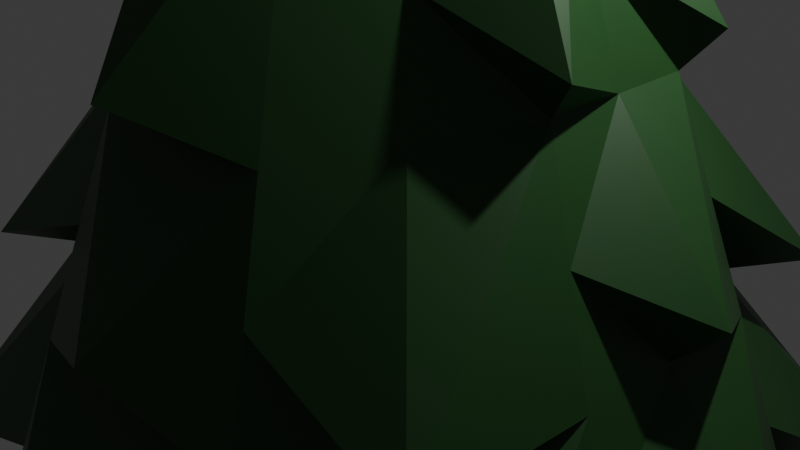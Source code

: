 # Source: pine.blend  (saved by Blender 5.0.119; exported with 4.5.12 LTS)
import bpy
from mathutils import Matrix  # noqa: F401  (used for matrix-valued properties, if any)

bpy.ops.wm.read_factory_settings(use_empty=True)
scene = bpy.context.scene
scene.name = 'Scene'

# ---- collections
col_collection = bpy.data.collections.new('Collection'); scene.collection.children.link(col_collection)

# ---- materials (node trees are filled in below, after node groups)
mat_material = bpy.data.materials.new('Material')
mat_material.alpha_threshold = 0.0
mat_material.use_backface_culling_lightprobe_volume = False
mat_material.roughness = 0.5
mat_material.line_color = (0.0, 0.0, 0.0, 1.0)

# ---- material node trees
mat_material.use_nodes = True; mat_material.node_tree.nodes.clear()
_N = mat_material.node_tree.nodes; _L = mat_material.node_tree.links
n0 = _N.new('ShaderNodeOutputMaterial'); n0.name = 'Material Output'; n0.location = (200, 100)
n1 = _N.new('ShaderNodeBsdfPrincipled'); n1.name = 'Principled BSDF'; n1.location = (-200, 100)
n1.inputs[0].default_value = (0.01319, 0.0667, 0.01242, 1.0)
_L.new(n1.outputs[0], n0.inputs[0])
n0.is_active_output = True

# ---- world
world_world = bpy.data.worlds.new('World'); scene.world = world_world
world_world.use_nodes = True; world_world.node_tree.nodes.clear()
_N = world_world.node_tree.nodes; _L = world_world.node_tree.links
n0 = _N.new('ShaderNodeOutputWorld'); n0.name = 'World Output'; n0.location = (200, 100)
n1 = _N.new('ShaderNodeBackground'); n1.name = 'Background'; n1.location = (-200, 100)
n1.inputs[0].default_value = (0.05088, 0.05088, 0.05088, 1.0)
_L.new(n1.outputs[0], n0.inputs[0])
n0.is_active_output = True
world_world.color = (0.05088, 0.05088, 0.05088)
world_world.sun_shadow_jitter_overblur = 0.0

# ---- cameras
cam_camera = bpy.data.cameras.new('Camera')
cam_camera.clip_end = 100.0
cam_camera.ortho_scale = 7.314

# ---- lights
light_light = bpy.data.lights.new('Light', 'POINT')
light_light.energy = 1000.0
light_light.shadow_soft_size = 0.1

# ---- meshes
me_cube = bpy.data.meshes.new('Cube')
me_cube.from_pydata([(2.819, 0.9972, -0.3795), (2.517, 0.8255, -0.3174), (2.897, 0.9564, -0.1467), (3.276, 1.087, 0.0239), (3.655, 1.218, 0.1946), (4.035, 1.349, 0.3652), (5.171, 1.1, 0.5687), (4.794, 1.611, 0.7065), (5.638, 1.958, 1.049), (2.414, 5.017, 1.046), (0.5067, 0.1643, -1.0), (0.6214, 0.04961, -1.0), (2.414, -5.017, 1.046), (5.638, -1.958, 1.049), (0.6214, -0.04961, -1.0), (0.5067, -0.1643, -1.0), (1.759, 0.5637, -0.6587), (1.379, 0.4328, -0.8293), (0.4939, 1.365, -0.814), (0.6859, 1.73, -0.6279), (0.8779, 2.096, -0.4419), (1.07, 2.461, -0.2559), (1.262, 2.826, -0.06985), (1.454, 3.191, 0.1162), (1.646, 3.556, 0.3022), (1.838, 3.922, 0.4882), (2.03, 4.287, 0.6743), (2.222, 4.652, 0.8603), (2.222, -4.652, 0.8603), (2.03, -4.287, 0.6743), (1.838, -3.922, 0.4882), (1.646, -3.556, 0.3022), (1.454, -3.191, 0.1162), (1.262, -2.826, -0.06985), (1.07, -2.461, -0.2559), (0.8779, -2.096, -0.4419), (0.6859, -1.73, -0.6279), (0.4939, -1.365, -0.814), (1.379, -0.4328, -0.8293), (1.759, -0.5637, -0.6587), (2.819, -0.9972, -0.3795), (2.517, -0.8255, -0.3174), (2.897, -0.9564, -0.1467), (3.276, -1.087, 0.0239), (3.655, -1.218, 0.1946), (4.035, -1.349, 0.3652), (5.171, -1.1, 0.5687), (4.794, -1.611, 0.7065), (0.0, -5.017, 1.046), (0.0, -0.1643, -1.0), (0.0, -2.029, -0.7207), (0.0, -1.73, -0.6279), (0.0, -3.201, -0.3243), (0.0, -2.461, -0.2559), (0.0, -3.649, 0.02234), (0.0, -3.191, 0.1162), (0.0, -4.695, 0.3424), (0.0, -3.848, 0.4787), (0.0, -5.369, 0.8321), (0.0, -4.652, 0.8603), (3.826, -3.341, 0.9597), (0.5654, -0.1056, -1.0), (4.458, -3.045, 0.8504), (3.345, -2.902, 0.6373), (2.962, -2.605, 0.4253), (3.913, -3.517, 0.445), (2.387, -2.114, 0.06895), (3.084, -2.838, 0.04814), (1.811, -1.624, -0.2874), (1.523, -1.378, -0.4655), (1.235, -1.133, -0.6437), (1.541, -1.322, -0.6944), (0.6214, 0.0, -1.0), (5.173, 0.0, 0.8772), (1.379, 0.0, -0.8293), (1.759, 0.0, -0.6587), (2.138, 0.0, -0.488), (2.517, 0.0, -0.3174), (3.773, 0.0, -0.05573), (3.276, 0.0, 0.0239), (4.612, 0.0, 0.2822), (4.035, 0.0, 0.3652), (4.414, 0.0, 0.5359), (4.794, 0.0, 0.7065), (3.826, 3.341, 0.9597), (0.5654, 0.1056, -1.0), (4.458, 3.045, 0.8504), (3.345, 2.902, 0.6373), (2.962, 2.605, 0.4253), (3.913, 3.517, 0.445), (2.387, 2.114, 0.06895), (3.084, 2.838, 0.04814), (1.811, 1.624, -0.2874), (1.523, 1.378, -0.4655), (1.235, 1.133, -0.6437), (1.541, 1.322, -0.6944), (0.0, 0.1643, -1.0), (0.0, 5.017, 1.046), (0.0, 2.029, -0.7207), (0.0, 1.73, -0.6279), (0.0, 3.201, -0.3243), (0.0, 2.461, -0.2559), (0.0, 3.649, 0.02234), (0.0, 3.191, 0.1162), (0.0, 4.695, 0.3424), (0.0, 3.848, 0.4787), (0.0, 5.369, 0.8321), (0.0, 4.652, 0.8603), (-2.819, 0.9972, -0.3795), (-2.517, 0.8255, -0.3174), (-2.897, 0.9564, -0.1467), (-3.276, 1.087, 0.0239), (-3.655, 1.218, 0.1946), (-4.035, 1.349, 0.3652), (-5.171, 1.1, 0.5687), (-4.794, 1.611, 0.7065), (-5.638, 1.958, 1.049), (-2.414, 5.017, 1.046), (-0.5067, 0.1643, -1.0), (-0.6214, 0.04961, -1.0), (-2.414, -5.017, 1.046), (-5.638, -1.958, 1.049), (-0.6214, -0.04961, -1.0), (-0.5067, -0.1643, -1.0), (-1.759, 0.5637, -0.6587), (-1.379, 0.4328, -0.8293), (-0.4939, 1.365, -0.814), (-0.6859, 1.73, -0.6279), (-0.8779, 2.096, -0.4419), (-1.07, 2.461, -0.2559), (-1.262, 2.826, -0.06985), (-1.454, 3.191, 0.1162), (-1.646, 3.556, 0.3022), (-1.838, 3.922, 0.4882), (-2.03, 4.287, 0.6743), (-2.222, 4.652, 0.8603), (-2.222, -4.652, 0.8603), (-2.03, -4.287, 0.6743), (-1.838, -3.922, 0.4882), (-1.646, -3.556, 0.3022), (-1.454, -3.191, 0.1162), (-1.262, -2.826, -0.06985), (-1.07, -2.461, -0.2559), (-0.8779, -2.096, -0.4419), (-0.6859, -1.73, -0.6279), (-0.4939, -1.365, -0.814), (-1.379, -0.4328, -0.8293), (-1.759, -0.5637, -0.6587), (-2.819, -0.9972, -0.3795), (-2.517, -0.8255, -0.3174), (-2.897, -0.9564, -0.1467), (-3.276, -1.087, 0.0239), (-3.655, -1.218, 0.1946), (-4.035, -1.349, 0.3652), (-5.171, -1.1, 0.5687), (-4.794, -1.611, 0.7065), (-3.826, -3.341, 0.9597), (-0.5654, -0.1056, -1.0), (-4.458, -3.045, 0.8504), (-3.345, -2.902, 0.6373), (-2.962, -2.605, 0.4253), (-3.913, -3.517, 0.445), (-2.387, -2.114, 0.06895), (-3.084, -2.838, 0.04814), (-1.811, -1.624, -0.2874), (-1.523, -1.378, -0.4655), (-1.235, -1.133, -0.6437), (-1.541, -1.322, -0.6944), (-0.6214, 0.0, -1.0), (-5.173, 0.0, 0.8772), (-1.379, 0.0, -0.8293), (-1.759, 0.0, -0.6587), (-2.138, 0.0, -0.488), (-2.517, 0.0, -0.3174), (-3.773, 0.0, -0.05573), (-3.276, 0.0, 0.0239), (-4.612, 0.0, 0.2822), (-4.035, 0.0, 0.3652), (-4.414, 0.0, 0.5359), (-4.794, 0.0, 0.7065), (-3.826, 3.341, 0.9597), (-0.5654, 0.1056, -1.0), (-4.458, 3.045, 0.8504), (-3.345, 2.902, 0.6373), (-2.962, 2.605, 0.4253), (-3.913, 3.517, 0.445), (-2.387, 2.114, 0.06895), (-3.084, 2.838, 0.04814), (-1.811, 1.624, -0.2874), (-1.523, 1.378, -0.4655), (-1.235, 1.133, -0.6437), (-1.541, 1.322, -0.6944)], [], [(95, 85, 10, 18), (71, 61, 14, 38), (107, 97, 9, 27), (83, 73, 13, 47), (72, 74, 38, 14), (74, 75, 39, 38), (75, 76, 40, 39), (76, 77, 41, 40), (77, 78, 42, 41), (78, 79, 43, 42), (79, 80, 44, 43), (80, 81, 45, 44), (81, 82, 46, 45), (82, 83, 47, 46), (96, 98, 18, 10), (98, 99, 19, 18), (99, 100, 20, 19), (100, 101, 21, 20), (101, 102, 22, 21), (102, 103, 23, 22), (103, 104, 24, 23), (104, 105, 25, 24), (105, 106, 26, 25), (106, 107, 27, 26), (60, 62, 47, 13), (62, 63, 46, 47), (63, 64, 45, 46), (64, 65, 44, 45), (65, 66, 43, 44), (66, 67, 42, 43), (67, 68, 41, 42), (68, 69, 40, 41), (69, 70, 39, 40), (70, 71, 38, 39), (84, 86, 27, 9), (86, 87, 26, 27), (87, 88, 25, 26), (88, 89, 24, 25), (89, 90, 23, 24), (90, 91, 22, 23), (91, 92, 21, 22), (92, 93, 20, 21), (93, 94, 19, 20), (94, 95, 18, 19), (29, 28, 59, 58), (30, 29, 58, 57), (31, 30, 57, 56), (32, 31, 56, 55), (33, 32, 55, 54), (34, 33, 54, 53), (35, 34, 53, 52), (36, 35, 52, 51), (37, 36, 51, 50), (15, 37, 50, 49), (28, 12, 48, 59), (36, 37, 71, 70), (35, 36, 70, 69), (34, 35, 69, 68), (33, 34, 68, 67), (32, 33, 67, 66), (31, 32, 66, 65), (30, 31, 65, 64), (29, 30, 64, 63), (28, 29, 63, 62), (12, 28, 62, 60), (37, 15, 61, 71), (6, 7, 83, 82), (5, 6, 82, 81), (4, 5, 81, 80), (3, 4, 80, 79), (2, 3, 79, 78), (1, 2, 78, 77), (0, 1, 77, 76), (16, 0, 76, 75), (17, 16, 75, 74), (11, 17, 74, 72), (7, 8, 73, 83), (16, 17, 95, 94), (0, 16, 94, 93), (1, 0, 93, 92), (2, 1, 92, 91), (3, 2, 91, 90), (4, 3, 90, 89), (5, 4, 89, 88), (6, 5, 88, 87), (7, 6, 87, 86), (8, 7, 86, 84), (17, 11, 85, 95), (191, 126, 118, 181), (167, 146, 122, 157), (107, 135, 117, 97), (179, 155, 121, 169), (168, 122, 146, 170), (170, 146, 147, 171), (171, 147, 148, 172), (172, 148, 149, 173), (173, 149, 150, 174), (174, 150, 151, 175), (175, 151, 152, 176), (176, 152, 153, 177), (177, 153, 154, 178), (178, 154, 155, 179), (96, 118, 126, 98), (98, 126, 127, 99), (99, 127, 128, 100), (100, 128, 129, 101), (101, 129, 130, 102), (102, 130, 131, 103), (103, 131, 132, 104), (104, 132, 133, 105), (105, 133, 134, 106), (106, 134, 135, 107), (156, 121, 155, 158), (158, 155, 154, 159), (159, 154, 153, 160), (160, 153, 152, 161), (161, 152, 151, 162), (162, 151, 150, 163), (163, 150, 149, 164), (164, 149, 148, 165), (165, 148, 147, 166), (166, 147, 146, 167), (180, 117, 135, 182), (182, 135, 134, 183), (183, 134, 133, 184), (184, 133, 132, 185), (185, 132, 131, 186), (186, 131, 130, 187), (187, 130, 129, 188), (188, 129, 128, 189), (189, 128, 127, 190), (190, 127, 126, 191), (137, 58, 59, 136), (138, 57, 58, 137), (139, 56, 57, 138), (140, 55, 56, 139), (141, 54, 55, 140), (142, 53, 54, 141), (143, 52, 53, 142), (144, 51, 52, 143), (145, 50, 51, 144), (123, 49, 50, 145), (136, 59, 48, 120), (144, 166, 167, 145), (143, 165, 166, 144), (142, 164, 165, 143), (141, 163, 164, 142), (140, 162, 163, 141), (139, 161, 162, 140), (138, 160, 161, 139), (137, 159, 160, 138), (136, 158, 159, 137), (120, 156, 158, 136), (145, 167, 157, 123), (114, 178, 179, 115), (113, 177, 178, 114), (112, 176, 177, 113), (111, 175, 176, 112), (110, 174, 175, 111), (109, 173, 174, 110), (108, 172, 173, 109), (124, 171, 172, 108), (125, 170, 171, 124), (119, 168, 170, 125), (115, 179, 169, 116), (124, 190, 191, 125), (108, 189, 190, 124), (109, 188, 189, 108), (110, 187, 188, 109), (111, 186, 187, 110), (112, 185, 186, 111), (113, 184, 185, 112), (114, 183, 184, 113), (115, 182, 183, 114), (116, 180, 182, 115), (125, 191, 181, 119)])
_uv = me_cube.uv_layers.new(name='UVMap')
_uv.uv.foreach_set('vector', [0.2692, 0.8817, 0.2886, 0.961, 0.2824, 0.9619, 0.2223, 0.9068, 0.2692, 0.8817, 0.2886, 0.961, 0.2824, 0.9619, 0.2223, 0.9068, 0.08505, 0.5103, 0.08915, 0.4865, 0.2164, 0.5023, 0.2136, 0.5307, 0.08505, 0.5103, 0.08915, 0.4865, 0.2164, 0.5023, 0.2136, 0.5307, 0.2592, 0.9822, 0.1726, 0.9035, 0.2223, 0.9068, 0.2824, 0.9619, 0.1726, 0.9035, 0.1892, 0.8924, 0.2187, 0.8657, 0.2223, 0.9068, 0.1892, 0.8924, 0.1161, 0.8525, 0.2041, 0.8307, 0.2187, 0.8657, 0.1161, 0.8525, 0.1448, 0.8188, 0.1984, 0.7903, 0.2041, 0.8307, 0.1448, 0.8188, 0.1025, 0.7642, 0.191, 0.7514, 0.1984, 0.7903, 0.1025, 0.7642, 0.1172, 0.7397, 0.2004, 0.6981, 0.191, 0.7514, 0.1172, 0.7397, 0.06467, 0.6721, 0.1929, 0.6554, 0.2004, 0.6981, 0.06467, 0.6721, 0.09144, 0.6292, 0.2042, 0.6011, 0.1929, 0.6554, 0.09144, 0.6292, 0.05966, 0.5436, 0.2063, 0.5638, 0.2042, 0.6011, 0.05966, 0.5436, 0.08505, 0.5103, 0.2136, 0.5307, 0.2063, 0.5638, 0.2592, 0.9822, 0.1726, 0.9035, 0.2223, 0.9068, 0.2824, 0.9619, 0.1726, 0.9035, 0.1892, 0.8924, 0.2187, 0.8657, 0.2223, 0.9068, 0.1892, 0.8924, 0.1161, 0.8525, 0.2041, 0.8307, 0.2187, 0.8657, 0.1161, 0.8525, 0.1448, 0.8188, 0.1984, 0.7903, 0.2041, 0.8307, 0.1448, 0.8188, 0.1025, 0.7642, 0.191, 0.7514, 0.1984, 0.7903, 0.1025, 0.7642, 0.1172, 0.7397, 0.2004, 0.6981, 0.191, 0.7514, 0.1172, 0.7397, 0.06467, 0.6721, 0.1929, 0.6554, 0.2004, 0.6981, 0.06467, 0.6721, 0.09144, 0.6292, 0.2042, 0.6011, 0.1929, 0.6554, 0.09144, 0.6292, 0.05966, 0.5436, 0.2063, 0.5638, 0.2042, 0.6011, 0.05966, 0.5436, 0.08505, 0.5103, 0.2136, 0.5307, 0.2063, 0.5638, 0.3292, 0.4965, 0.3558, 0.5244, 0.2136, 0.5307, 0.2164, 0.5023, 0.3558, 0.5244, 0.328, 0.567, 0.2063, 0.5638, 0.2136, 0.5307, 0.328, 0.567, 0.3252, 0.5904, 0.2042, 0.6011, 0.2063, 0.5638, 0.3252, 0.5904, 0.299, 0.6349, 0.1929, 0.6554, 0.2042, 0.6011, 0.299, 0.6349, 0.3055, 0.7206, 0.2004, 0.6981, 0.1929, 0.6554, 0.3055, 0.7206, 0.2748, 0.7478, 0.191, 0.7514, 0.2004, 0.6981, 0.2748, 0.7478, 0.2731, 0.8254, 0.1984, 0.7903, 0.191, 0.7514, 0.2731, 0.8254, 0.276, 0.8456, 0.2041, 0.8307, 0.1984, 0.7903, 0.276, 0.8456, 0.2768, 0.867, 0.2187, 0.8657, 0.2041, 0.8307, 0.2768, 0.867, 0.2692, 0.8817, 0.2223, 0.9068, 0.2187, 0.8657, 0.3292, 0.4965, 0.3558, 0.5244, 0.2136, 0.5307, 0.2164, 0.5023, 0.3558, 0.5244, 0.328, 0.567, 0.2063, 0.5638, 0.2136, 0.5307, 0.328, 0.567, 0.3252, 0.5904, 0.2042, 0.6011, 0.2063, 0.5638, 0.3252, 0.5904, 0.299, 0.6349, 0.1929, 0.6554, 0.2042, 0.6011, 0.299, 0.6349, 0.3055, 0.7206, 0.2004, 0.6981, 0.1929, 0.6554, 0.3055, 0.7206, 0.2748, 0.7478, 0.191, 0.7514, 0.2004, 0.6981, 0.2748, 0.7478, 0.2731, 0.8254, 0.1984, 0.7903, 0.191, 0.7514, 0.2731, 0.8254, 0.276, 0.8456, 0.2041, 0.8307, 0.1984, 0.7903, 0.276, 0.8456, 0.2768, 0.867, 0.2187, 0.8657, 0.2041, 0.8307, 0.2768, 0.867, 0.2692, 0.8817, 0.2223, 0.9068, 0.2187, 0.8657, 0.4705, 0.5723, 0.4423, 0.5465, 0.5348, 0.5754, 0.5299, 0.6148, 0.4248, 0.6346, 0.4705, 0.5723, 0.5299, 0.6148, 0.5182, 0.6433, 0.4063, 0.671, 0.4248, 0.6346, 0.5182, 0.6433, 0.5088, 0.6808, 0.3892, 0.7152, 0.4063, 0.671, 0.5088, 0.6808, 0.4412, 0.7492, 0.3706, 0.765, 0.3892, 0.7152, 0.4412, 0.7492, 0.4562, 0.7758, 0.3532, 0.8008, 0.3706, 0.765, 0.4562, 0.7758, 0.3966, 0.8331, 0.3476, 0.82, 0.3532, 0.8008, 0.3966, 0.8331, 0.3869, 0.8627, 0.3281, 0.8789, 0.3476, 0.82, 0.3869, 0.8627, 0.3583, 0.8967, 0.3111, 0.9058, 0.3281, 0.8789, 0.3583, 0.8967, 0.3327, 0.9221, 0.2938, 0.9604, 0.3111, 0.9058, 0.3327, 0.9221, 0.2961, 0.9625, 0.4423, 0.5465, 0.4522, 0.4865, 0.5413, 0.5516, 0.5348, 0.5754, 0.3281, 0.8789, 0.3111, 0.9058, 0.2692, 0.8817, 0.2768, 0.867, 0.3476, 0.82, 0.3281, 0.8789, 0.2768, 0.867, 0.276, 0.8456, 0.3532, 0.8008, 0.3476, 0.82, 0.276, 0.8456, 0.2731, 0.8254, 0.3706, 0.765, 0.3532, 0.8008, 0.2731, 0.8254, 0.2748, 0.7478, 0.3892, 0.7152, 0.3706, 0.765, 0.2748, 0.7478, 0.3055, 0.7206, 0.4063, 0.671, 0.3892, 0.7152, 0.3055, 0.7206, 0.299, 0.6349, 0.4248, 0.6346, 0.4063, 0.671, 0.299, 0.6349, 0.3252, 0.5904, 0.4705, 0.5723, 0.4248, 0.6346, 0.3252, 0.5904, 0.328, 0.567, 0.4423, 0.5465, 0.4705, 0.5723, 0.328, 0.567, 0.3558, 0.5244, 0.4522, 0.4865, 0.4423, 0.5465, 0.3558, 0.5244, 0.3292, 0.4965, 0.3111, 0.9058, 0.2938, 0.9604, 0.2886, 0.961, 0.2692, 0.8817, 0.4705, 0.5723, 0.4423, 0.5465, 0.5348, 0.5754, 0.5299, 0.6148, 0.4248, 0.6346, 0.4705, 0.5723, 0.5299, 0.6148, 0.5182, 0.6433, 0.4063, 0.671, 0.4248, 0.6346, 0.5182, 0.6433, 0.5088, 0.6808, 0.3892, 0.7152, 0.4063, 0.671, 0.5088, 0.6808, 0.4412, 0.7492, 0.3706, 0.765, 0.3892, 0.7152, 0.4412, 0.7492, 0.4562, 0.7758, 0.3532, 0.8008, 0.3706, 0.765, 0.4562, 0.7758, 0.3966, 0.8331, 0.3476, 0.82, 0.3532, 0.8008, 0.3966, 0.8331, 0.3869, 0.8627, 0.3281, 0.8789, 0.3476, 0.82, 0.3869, 0.8627, 0.3583, 0.8967, 0.3111, 0.9058, 0.3281, 0.8789, 0.3583, 0.8967, 0.3327, 0.9221, 0.2938, 0.9604, 0.3111, 0.9058, 0.3327, 0.9221, 0.2961, 0.9625, 0.4423, 0.5465, 0.4522, 0.4865, 0.5413, 0.5516, 0.5348, 0.5754, 0.3281, 0.8789, 0.3111, 0.9058, 0.2692, 0.8817, 0.2768, 0.867, 0.3476, 0.82, 0.3281, 0.8789, 0.2768, 0.867, 0.276, 0.8456, 0.3532, 0.8008, 0.3476, 0.82, 0.276, 0.8456, 0.2731, 0.8254, 0.3706, 0.765, 0.3532, 0.8008, 0.2731, 0.8254, 0.2748, 0.7478, 0.3892, 0.7152, 0.3706, 0.765, 0.2748, 0.7478, 0.3055, 0.7206, 0.4063, 0.671, 0.3892, 0.7152, 0.3055, 0.7206, 0.299, 0.6349, 0.4248, 0.6346, 0.4063, 0.671, 0.299, 0.6349, 0.3252, 0.5904, 0.4705, 0.5723, 0.4248, 0.6346, 0.3252, 0.5904, 0.328, 0.567, 0.4423, 0.5465, 0.4705, 0.5723, 0.328, 0.567, 0.3558, 0.5244, 0.4522, 0.4865, 0.4423, 0.5465, 0.3558, 0.5244, 0.3292, 0.4965, 0.3111, 0.9058, 0.2938, 0.9604, 0.2886, 0.961, 0.2692, 0.8817, 0.3558, 0.5244, 0.2136, 0.5307, 0.2164, 0.5023, 0.3292, 0.4965, 0.3558, 0.5244, 0.2136, 0.5307, 0.2164, 0.5023, 0.3292, 0.4965, 0.1726, 0.9035, 0.2223, 0.9068, 0.2824, 0.9619, 0.2592, 0.9822, 0.1726, 0.9035, 0.2223, 0.9068, 0.2824, 0.9619, 0.2592, 0.9822, 0.08915, 0.4865, 0.2164, 0.5023, 0.2136, 0.5307, 0.08505, 0.5103, 0.08505, 0.5103, 0.2136, 0.5307, 0.2063, 0.5638, 0.05966, 0.5436, 0.05966, 0.5436, 0.2063, 0.5638, 0.2042, 0.6011, 0.09144, 0.6292, 0.09144, 0.6292, 0.2042, 0.6011, 0.1929, 0.6554, 0.06467, 0.6721, 0.06467, 0.6721, 0.1929, 0.6554, 0.2004, 0.6981, 0.1172, 0.7397, 0.1172, 0.7397, 0.2004, 0.6981, 0.191, 0.7514, 0.1025, 0.7642, 0.1025, 0.7642, 0.191, 0.7514, 0.1984, 0.7903, 0.1448, 0.8188, 0.1448, 0.8188, 0.1984, 0.7903, 0.2041, 0.8307, 0.1161, 0.8525, 0.1161, 0.8525, 0.2041, 0.8307, 0.2187, 0.8657, 0.1892, 0.8924, 0.1892, 0.8924, 0.2187, 0.8657, 0.2223, 0.9068, 0.1726, 0.9035, 0.08915, 0.4865, 0.2164, 0.5023, 0.2136, 0.5307, 0.08505, 0.5103, 0.08505, 0.5103, 0.2136, 0.5307, 0.2063, 0.5638, 0.05966, 0.5436, 0.05966, 0.5436, 0.2063, 0.5638, 0.2042, 0.6011, 0.09144, 0.6292, 0.09144, 0.6292, 0.2042, 0.6011, 0.1929, 0.6554, 0.06467, 0.6721, 0.06467, 0.6721, 0.1929, 0.6554, 0.2004, 0.6981, 0.1172, 0.7397, 0.1172, 0.7397, 0.2004, 0.6981, 0.191, 0.7514, 0.1025, 0.7642, 0.1025, 0.7642, 0.191, 0.7514, 0.1984, 0.7903, 0.1448, 0.8188, 0.1448, 0.8188, 0.1984, 0.7903, 0.2041, 0.8307, 0.1161, 0.8525, 0.1161, 0.8525, 0.2041, 0.8307, 0.2187, 0.8657, 0.1892, 0.8924, 0.1892, 0.8924, 0.2187, 0.8657, 0.2223, 0.9068, 0.1726, 0.9035, 0.2886, 0.961, 0.2824, 0.9619, 0.2223, 0.9068, 0.2692, 0.8817, 0.2692, 0.8817, 0.2223, 0.9068, 0.2187, 0.8657, 0.2768, 0.867, 0.2768, 0.867, 0.2187, 0.8657, 0.2041, 0.8307, 0.276, 0.8456, 0.276, 0.8456, 0.2041, 0.8307, 0.1984, 0.7903, 0.2731, 0.8254, 0.2731, 0.8254, 0.1984, 0.7903, 0.191, 0.7514, 0.2748, 0.7478, 0.2748, 0.7478, 0.191, 0.7514, 0.2004, 0.6981, 0.3055, 0.7206, 0.3055, 0.7206, 0.2004, 0.6981, 0.1929, 0.6554, 0.299, 0.6349, 0.299, 0.6349, 0.1929, 0.6554, 0.2042, 0.6011, 0.3252, 0.5904, 0.3252, 0.5904, 0.2042, 0.6011, 0.2063, 0.5638, 0.328, 0.567, 0.328, 0.567, 0.2063, 0.5638, 0.2136, 0.5307, 0.3558, 0.5244, 0.2886, 0.961, 0.2824, 0.9619, 0.2223, 0.9068, 0.2692, 0.8817, 0.2692, 0.8817, 0.2223, 0.9068, 0.2187, 0.8657, 0.2768, 0.867, 0.2768, 0.867, 0.2187, 0.8657, 0.2041, 0.8307, 0.276, 0.8456, 0.276, 0.8456, 0.2041, 0.8307, 0.1984, 0.7903, 0.2731, 0.8254, 0.2731, 0.8254, 0.1984, 0.7903, 0.191, 0.7514, 0.2748, 0.7478, 0.2748, 0.7478, 0.191, 0.7514, 0.2004, 0.6981, 0.3055, 0.7206, 0.3055, 0.7206, 0.2004, 0.6981, 0.1929, 0.6554, 0.299, 0.6349, 0.299, 0.6349, 0.1929, 0.6554, 0.2042, 0.6011, 0.3252, 0.5904, 0.3252, 0.5904, 0.2042, 0.6011, 0.2063, 0.5638, 0.328, 0.567, 0.328, 0.567, 0.2063, 0.5638, 0.2136, 0.5307, 0.3558, 0.5244, 0.3281, 0.8789, 0.3583, 0.8967, 0.3327, 0.9221, 0.3111, 0.9058, 0.3476, 0.82, 0.3869, 0.8627, 0.3583, 0.8967, 0.3281, 0.8789, 0.3532, 0.8008, 0.3966, 0.8331, 0.3869, 0.8627, 0.3476, 0.82, 0.3706, 0.765, 0.4562, 0.7758, 0.3966, 0.8331, 0.3532, 0.8008, 0.3892, 0.7152, 0.4412, 0.7492, 0.4562, 0.7758, 0.3706, 0.765, 0.4063, 0.671, 0.5088, 0.6808, 0.4412, 0.7492, 0.3892, 0.7152, 0.4248, 0.6346, 0.5182, 0.6433, 0.5088, 0.6808, 0.4063, 0.671, 0.4705, 0.5723, 0.5299, 0.6148, 0.5182, 0.6433, 0.4248, 0.6346, 0.4423, 0.5465, 0.5348, 0.5754, 0.5299, 0.6148, 0.4705, 0.5723, 0.4522, 0.4865, 0.5413, 0.5516, 0.5348, 0.5754, 0.4423, 0.5465, 0.3111, 0.9058, 0.3327, 0.9221, 0.2961, 0.9625, 0.2938, 0.9604, 0.4705, 0.5723, 0.328, 0.567, 0.3558, 0.5244, 0.4423, 0.5465, 0.4248, 0.6346, 0.3252, 0.5904, 0.328, 0.567, 0.4705, 0.5723, 0.4063, 0.671, 0.299, 0.6349, 0.3252, 0.5904, 0.4248, 0.6346, 0.3892, 0.7152, 0.3055, 0.7206, 0.299, 0.6349, 0.4063, 0.671, 0.3706, 0.765, 0.2748, 0.7478, 0.3055, 0.7206, 0.3892, 0.7152, 0.3532, 0.8008, 0.2731, 0.8254, 0.2748, 0.7478, 0.3706, 0.765, 0.3476, 0.82, 0.276, 0.8456, 0.2731, 0.8254, 0.3532, 0.8008, 0.3281, 0.8789, 0.2768, 0.867, 0.276, 0.8456, 0.3476, 0.82, 0.3111, 0.9058, 0.2692, 0.8817, 0.2768, 0.867, 0.3281, 0.8789, 0.2938, 0.9604, 0.2886, 0.961, 0.2692, 0.8817, 0.3111, 0.9058, 0.4423, 0.5465, 0.3558, 0.5244, 0.3292, 0.4965, 0.4522, 0.4865, 0.3281, 0.8789, 0.3583, 0.8967, 0.3327, 0.9221, 0.3111, 0.9058, 0.3476, 0.82, 0.3869, 0.8627, 0.3583, 0.8967, 0.3281, 0.8789, 0.3532, 0.8008, 0.3966, 0.8331, 0.3869, 0.8627, 0.3476, 0.82, 0.3706, 0.765, 0.4562, 0.7758, 0.3966, 0.8331, 0.3532, 0.8008, 0.3892, 0.7152, 0.4412, 0.7492, 0.4562, 0.7758, 0.3706, 0.765, 0.4063, 0.671, 0.5088, 0.6808, 0.4412, 0.7492, 0.3892, 0.7152, 0.4248, 0.6346, 0.5182, 0.6433, 0.5088, 0.6808, 0.4063, 0.671, 0.4705, 0.5723, 0.5299, 0.6148, 0.5182, 0.6433, 0.4248, 0.6346, 0.4423, 0.5465, 0.5348, 0.5754, 0.5299, 0.6148, 0.4705, 0.5723, 0.4522, 0.4865, 0.5413, 0.5516, 0.5348, 0.5754, 0.4423, 0.5465, 0.3111, 0.9058, 0.3327, 0.9221, 0.2961, 0.9625, 0.2938, 0.9604, 0.4705, 0.5723, 0.328, 0.567, 0.3558, 0.5244, 0.4423, 0.5465, 0.4248, 0.6346, 0.3252, 0.5904, 0.328, 0.567, 0.4705, 0.5723, 0.4063, 0.671, 0.299, 0.6349, 0.3252, 0.5904, 0.4248, 0.6346, 0.3892, 0.7152, 0.3055, 0.7206, 0.299, 0.6349, 0.4063, 0.671, 0.3706, 0.765, 0.2748, 0.7478, 0.3055, 0.7206, 0.3892, 0.7152, 0.3532, 0.8008, 0.2731, 0.8254, 0.2748, 0.7478, 0.3706, 0.765, 0.3476, 0.82, 0.276, 0.8456, 0.2731, 0.8254, 0.3532, 0.8008, 0.3281, 0.8789, 0.2768, 0.867, 0.276, 0.8456, 0.3476, 0.82, 0.3111, 0.9058, 0.2692, 0.8817, 0.2768, 0.867, 0.3281, 0.8789, 0.2938, 0.9604, 0.2886, 0.961, 0.2692, 0.8817, 0.3111, 0.9058, 0.4423, 0.5465, 0.3558, 0.5244, 0.3292, 0.4965, 0.4522, 0.4865])
me_cube.materials.append(mat_material)
me_cube.use_mirror_x = True
me_cube.use_mirror_y = True
me_cube.use_mirror_vertex_groups = False
me_cube.update()

# ---- objects
ob_cube = bpy.data.objects.new('Cube', me_cube)
ob_light = bpy.data.objects.new('Light', light_light)
ob_camera = bpy.data.objects.new('Camera', cam_camera)

# ---- transforms, parenting, visibility, modifiers, constraints
ob_cube.location = (0.0, 0.0, 0.0)
ob_cube.scale = (1.0, 1.0, -6.277)
ob_cube.lock_rotations_4d = False
ob_cube.empty_display_type = 'ARROWS'
ob_cube.color = (0.007346, 0.2211, 0.02289, 1.0)
ob_cube.lineart.crease_threshold = 0.0
ob_cube.use_mesh_mirror_x = True
ob_cube.use_mesh_mirror_y = True
ob_light.location = (4.076, 1.005, 5.904)
ob_light.rotation_euler = (0.6503, 0.05522, 1.866)
ob_light.lock_rotations_4d = False
ob_light.empty_display_type = 'ARROWS'
ob_light.color = (0.0, 0.0, 0.0, 0.0)
ob_light.lineart.crease_threshold = 0.0
ob_camera.location = (7.359, -6.926, 4.958)
ob_camera.rotation_euler = (1.109, 0.0, 0.8149)
ob_camera.lock_rotations_4d = False
ob_camera.empty_display_type = 'ARROWS'
ob_camera.color = (0.0, 0.0, 0.0, 0.0)
ob_camera.display_type = 'WIRE'
ob_camera.lineart.crease_threshold = 0.0

# ---- collection membership
col_collection.objects.link(ob_cube)
col_collection.objects.link(ob_light)
col_collection.objects.link(ob_camera)

# ---- scene / render settings (as saved in the file)
scene.camera = ob_camera
scene.frame_start = 1; scene.frame_end = 250; scene.frame_set(1)
scene.render.engine = 'BLENDER_EEVEE_NEXT'
scene.render.bake_bias = 0.0
scene.render.bake_samples = 0
scene.cycles.sampling_pattern = 'TABULATED_SOBOL'
scene.eevee.use_volume_custom_range = False
bpy.context.view_layer.update()
